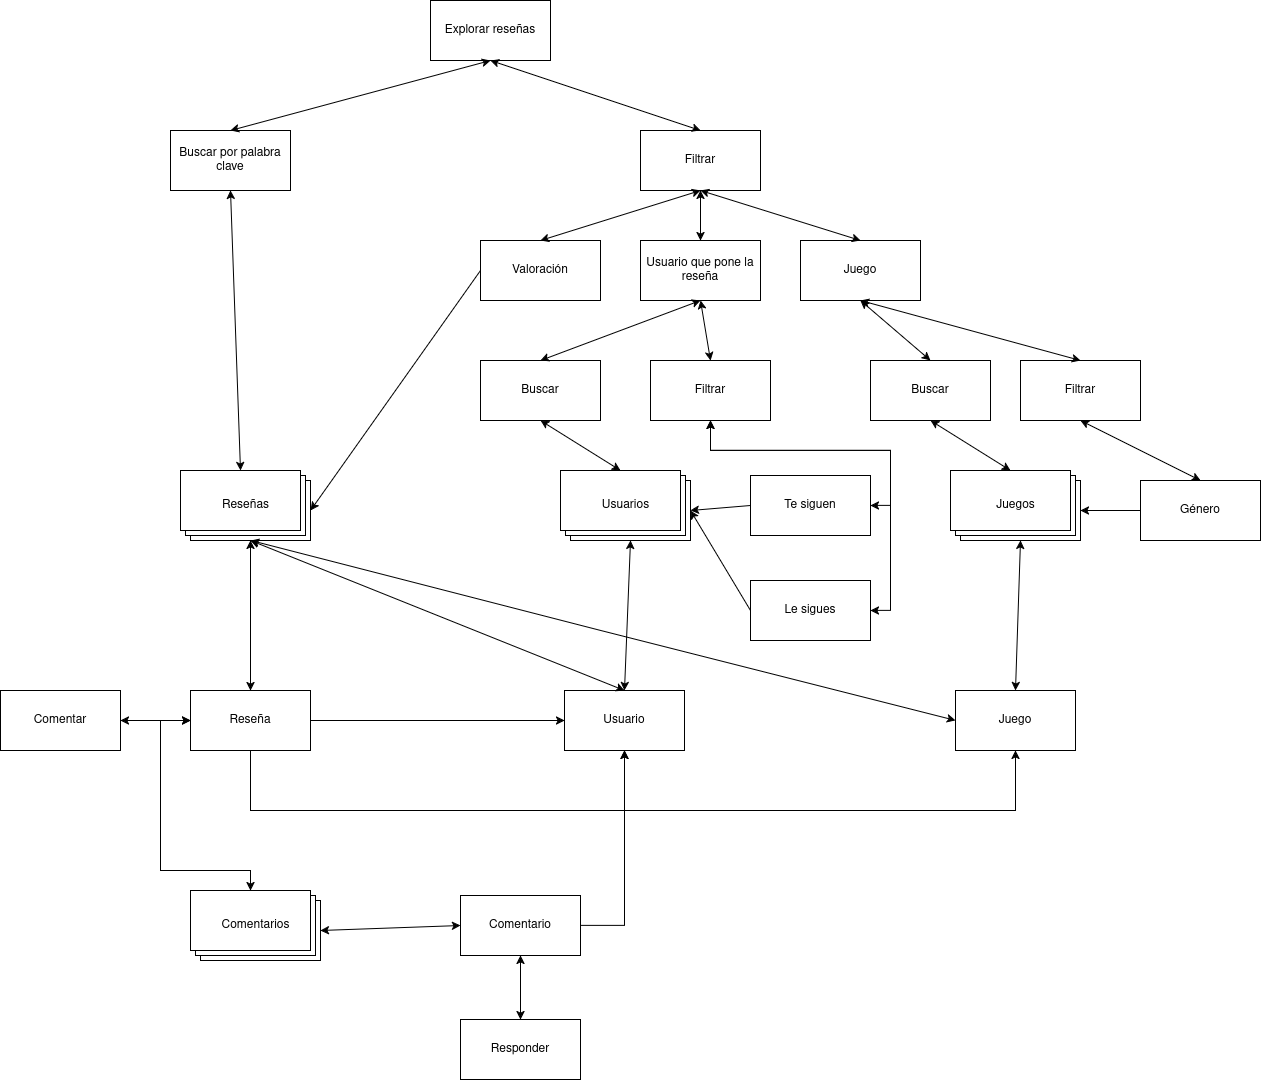

The diagram above was exported from draw.io. Its source (the exported page's mxGraphModel, read from the mxfile embedded in the PNG):
<mxGraphModel dx="1829" dy="579" grid="1" gridSize="10" guides="1" tooltips="1" connect="1" arrows="1" fold="1" page="1" pageScale="1" pageWidth="827" pageHeight="1169" math="0" shadow="0">
  <root>
    <mxCell id="0" />
    <mxCell id="1" parent="0" />
    <mxCell id="txsX5KSjJap9bD4j2TJK-1" value="Explorar reseñas" style="rounded=0;whiteSpace=wrap;html=1;" parent="1" vertex="1">
      <mxGeometry x="280" y="90" width="120" height="60" as="geometry" />
    </mxCell>
    <mxCell id="txsX5KSjJap9bD4j2TJK-2" value="Buscar por palabra clave" style="rounded=0;whiteSpace=wrap;html=1;" parent="1" vertex="1">
      <mxGeometry x="20" y="220" width="120" height="60" as="geometry" />
    </mxCell>
    <mxCell id="txsX5KSjJap9bD4j2TJK-3" value="Filtrar" style="rounded=0;whiteSpace=wrap;html=1;" parent="1" vertex="1">
      <mxGeometry x="490" y="220" width="120" height="60" as="geometry" />
    </mxCell>
    <mxCell id="txsX5KSjJap9bD4j2TJK-4" value="Valoración" style="rounded=0;whiteSpace=wrap;html=1;" parent="1" vertex="1">
      <mxGeometry x="330" y="330" width="120" height="60" as="geometry" />
    </mxCell>
    <mxCell id="txsX5KSjJap9bD4j2TJK-5" value="Usuario que pone la reseña" style="rounded=0;whiteSpace=wrap;html=1;" parent="1" vertex="1">
      <mxGeometry x="490" y="330" width="120" height="60" as="geometry" />
    </mxCell>
    <mxCell id="txsX5KSjJap9bD4j2TJK-6" value="Juego" style="rounded=0;whiteSpace=wrap;html=1;" parent="1" vertex="1">
      <mxGeometry x="650" y="330" width="120" height="60" as="geometry" />
    </mxCell>
    <mxCell id="txsX5KSjJap9bD4j2TJK-7" value="Buscar" style="rounded=0;whiteSpace=wrap;html=1;" parent="1" vertex="1">
      <mxGeometry x="720" y="450" width="120" height="60" as="geometry" />
    </mxCell>
    <mxCell id="txsX5KSjJap9bD4j2TJK-8" value="Filtrar" style="rounded=0;whiteSpace=wrap;html=1;" parent="1" vertex="1">
      <mxGeometry x="870" y="450" width="120" height="60" as="geometry" />
    </mxCell>
    <mxCell id="txsX5KSjJap9bD4j2TJK-9" value="Filtrar" style="rounded=0;whiteSpace=wrap;html=1;" parent="1" vertex="1">
      <mxGeometry x="500" y="450" width="120" height="60" as="geometry" />
    </mxCell>
    <mxCell id="txsX5KSjJap9bD4j2TJK-10" value="Buscar" style="rounded=0;whiteSpace=wrap;html=1;" parent="1" vertex="1">
      <mxGeometry x="330" y="450" width="120" height="60" as="geometry" />
    </mxCell>
    <mxCell id="txsX5KSjJap9bD4j2TJK-13" value="" style="verticalLabelPosition=bottom;verticalAlign=top;html=1;shape=mxgraph.basic.layered_rect;dx=10;outlineConnect=0;whiteSpace=wrap;" parent="1" vertex="1">
      <mxGeometry x="30" y="560" width="130" height="70" as="geometry" />
    </mxCell>
    <mxCell id="txsX5KSjJap9bD4j2TJK-14" value="Reseñas" style="text;html=1;align=center;verticalAlign=middle;resizable=0;points=[];autosize=1;strokeColor=none;fillColor=none;" parent="1" vertex="1">
      <mxGeometry x="60" y="580" width="70" height="30" as="geometry" />
    </mxCell>
    <mxCell id="txsX5KSjJap9bD4j2TJK-15" value="" style="verticalLabelPosition=bottom;verticalAlign=top;html=1;shape=mxgraph.basic.layered_rect;dx=10;outlineConnect=0;whiteSpace=wrap;" parent="1" vertex="1">
      <mxGeometry x="410" y="560" width="130" height="70" as="geometry" />
    </mxCell>
    <mxCell id="txsX5KSjJap9bD4j2TJK-16" value="Usuarios" style="text;html=1;align=center;verticalAlign=middle;resizable=0;points=[];autosize=1;strokeColor=none;fillColor=none;" parent="1" vertex="1">
      <mxGeometry x="440" y="580" width="70" height="30" as="geometry" />
    </mxCell>
    <mxCell id="txsX5KSjJap9bD4j2TJK-17" value="" style="verticalLabelPosition=bottom;verticalAlign=top;html=1;shape=mxgraph.basic.layered_rect;dx=10;outlineConnect=0;whiteSpace=wrap;" parent="1" vertex="1">
      <mxGeometry x="800" y="560" width="130" height="70" as="geometry" />
    </mxCell>
    <mxCell id="txsX5KSjJap9bD4j2TJK-18" value="Juegos" style="text;html=1;align=center;verticalAlign=middle;resizable=0;points=[];autosize=1;strokeColor=none;fillColor=none;" parent="1" vertex="1">
      <mxGeometry x="835" y="580" width="60" height="30" as="geometry" />
    </mxCell>
    <mxCell id="txsX5KSjJap9bD4j2TJK-21" value="Te siguen" style="rounded=0;whiteSpace=wrap;html=1;" parent="1" vertex="1">
      <mxGeometry x="600" y="565" width="120" height="60" as="geometry" />
    </mxCell>
    <mxCell id="txsX5KSjJap9bD4j2TJK-22" value="Le sigues" style="rounded=0;whiteSpace=wrap;html=1;" parent="1" vertex="1">
      <mxGeometry x="600" y="670" width="120" height="60" as="geometry" />
    </mxCell>
    <mxCell id="txsX5KSjJap9bD4j2TJK-23" value="" style="endArrow=classic;startArrow=classic;html=1;rounded=0;entryX=0.5;entryY=1;entryDx=0;entryDy=0;exitX=0.5;exitY=0;exitDx=0;exitDy=0;" parent="1" source="txsX5KSjJap9bD4j2TJK-10" target="txsX5KSjJap9bD4j2TJK-5" edge="1">
      <mxGeometry width="50" height="50" relative="1" as="geometry">
        <mxPoint x="230" y="490" as="sourcePoint" />
        <mxPoint x="280" y="440" as="targetPoint" />
      </mxGeometry>
    </mxCell>
    <mxCell id="txsX5KSjJap9bD4j2TJK-25" value="" style="endArrow=classic;startArrow=classic;html=1;rounded=0;entryX=0.5;entryY=1;entryDx=0;entryDy=0;exitX=1;exitY=0.5;exitDx=0;exitDy=0;" parent="1" source="txsX5KSjJap9bD4j2TJK-22" target="txsX5KSjJap9bD4j2TJK-9" edge="1">
      <mxGeometry width="50" height="50" relative="1" as="geometry">
        <mxPoint x="300" y="810" as="sourcePoint" />
        <mxPoint x="350" y="760" as="targetPoint" />
        <Array as="points">
          <mxPoint x="740" y="700" />
          <mxPoint x="740" y="540" />
          <mxPoint x="560" y="540" />
        </Array>
      </mxGeometry>
    </mxCell>
    <mxCell id="txsX5KSjJap9bD4j2TJK-26" value="" style="endArrow=classic;startArrow=classic;html=1;rounded=0;entryX=0.5;entryY=1;entryDx=0;entryDy=0;exitX=0;exitY=0;exitDx=60;exitDy=0;exitPerimeter=0;" parent="1" source="txsX5KSjJap9bD4j2TJK-15" target="txsX5KSjJap9bD4j2TJK-10" edge="1">
      <mxGeometry width="50" height="50" relative="1" as="geometry">
        <mxPoint x="180" y="740" as="sourcePoint" />
        <mxPoint x="230" y="690" as="targetPoint" />
      </mxGeometry>
    </mxCell>
    <mxCell id="txsX5KSjJap9bD4j2TJK-27" value="" style="endArrow=classic;startArrow=classic;html=1;rounded=0;entryX=1;entryY=0.5;entryDx=0;entryDy=0;exitX=0.5;exitY=1;exitDx=0;exitDy=0;" parent="1" source="txsX5KSjJap9bD4j2TJK-9" target="txsX5KSjJap9bD4j2TJK-21" edge="1">
      <mxGeometry width="50" height="50" relative="1" as="geometry">
        <mxPoint x="290" y="730" as="sourcePoint" />
        <mxPoint x="340" y="680" as="targetPoint" />
        <Array as="points">
          <mxPoint x="560" y="540" />
          <mxPoint x="740" y="540" />
          <mxPoint x="740" y="595" />
        </Array>
      </mxGeometry>
    </mxCell>
    <mxCell id="txsX5KSjJap9bD4j2TJK-28" value="" style="endArrow=classic;startArrow=classic;html=1;rounded=0;entryX=0.5;entryY=1;entryDx=0;entryDy=0;exitX=0.5;exitY=0;exitDx=0;exitDy=0;" parent="1" source="txsX5KSjJap9bD4j2TJK-9" target="txsX5KSjJap9bD4j2TJK-5" edge="1">
      <mxGeometry width="50" height="50" relative="1" as="geometry">
        <mxPoint x="290" y="660" as="sourcePoint" />
        <mxPoint x="340" y="610" as="targetPoint" />
      </mxGeometry>
    </mxCell>
    <mxCell id="txsX5KSjJap9bD4j2TJK-31" value="" style="endArrow=classic;html=1;rounded=0;entryX=0;entryY=0;entryDx=130;entryDy=40;entryPerimeter=0;exitX=0;exitY=0.5;exitDx=0;exitDy=0;" parent="1" source="txsX5KSjJap9bD4j2TJK-21" target="txsX5KSjJap9bD4j2TJK-15" edge="1">
      <mxGeometry width="50" height="50" relative="1" as="geometry">
        <mxPoint x="490" y="720" as="sourcePoint" />
        <mxPoint x="540" y="670" as="targetPoint" />
      </mxGeometry>
    </mxCell>
    <mxCell id="txsX5KSjJap9bD4j2TJK-32" value="" style="endArrow=classic;html=1;rounded=0;entryX=0;entryY=0;entryDx=130;entryDy=40;entryPerimeter=0;exitX=0;exitY=0.5;exitDx=0;exitDy=0;" parent="1" source="txsX5KSjJap9bD4j2TJK-22" target="txsX5KSjJap9bD4j2TJK-15" edge="1">
      <mxGeometry width="50" height="50" relative="1" as="geometry">
        <mxPoint x="410" y="730" as="sourcePoint" />
        <mxPoint x="460" y="680" as="targetPoint" />
      </mxGeometry>
    </mxCell>
    <mxCell id="txsX5KSjJap9bD4j2TJK-33" value="Usuario" style="rounded=0;whiteSpace=wrap;html=1;" parent="1" vertex="1">
      <mxGeometry x="414" y="780" width="120" height="60" as="geometry" />
    </mxCell>
    <mxCell id="txsX5KSjJap9bD4j2TJK-34" value="Género" style="rounded=0;whiteSpace=wrap;html=1;" parent="1" vertex="1">
      <mxGeometry x="990" y="570" width="120" height="60" as="geometry" />
    </mxCell>
    <mxCell id="txsX5KSjJap9bD4j2TJK-36" value="" style="endArrow=classic;startArrow=classic;html=1;rounded=0;entryX=0.5;entryY=1;entryDx=0;entryDy=0;exitX=0.5;exitY=0;exitDx=0;exitDy=0;" parent="1" source="txsX5KSjJap9bD4j2TJK-34" target="txsX5KSjJap9bD4j2TJK-8" edge="1">
      <mxGeometry width="50" height="50" relative="1" as="geometry">
        <mxPoint x="900" y="740" as="sourcePoint" />
        <mxPoint x="950" y="690" as="targetPoint" />
      </mxGeometry>
    </mxCell>
    <mxCell id="txsX5KSjJap9bD4j2TJK-37" value="" style="endArrow=classic;html=1;rounded=0;entryX=0;entryY=0;entryDx=130;entryDy=40;entryPerimeter=0;exitX=0;exitY=0.5;exitDx=0;exitDy=0;" parent="1" source="txsX5KSjJap9bD4j2TJK-34" target="txsX5KSjJap9bD4j2TJK-17" edge="1">
      <mxGeometry width="50" height="50" relative="1" as="geometry">
        <mxPoint x="870" y="780" as="sourcePoint" />
        <mxPoint x="920" y="730" as="targetPoint" />
      </mxGeometry>
    </mxCell>
    <mxCell id="txsX5KSjJap9bD4j2TJK-38" value="" style="endArrow=classic;startArrow=classic;html=1;rounded=0;entryX=0.5;entryY=1;entryDx=0;entryDy=0;exitX=0;exitY=0;exitDx=60;exitDy=0;exitPerimeter=0;" parent="1" source="txsX5KSjJap9bD4j2TJK-17" target="txsX5KSjJap9bD4j2TJK-7" edge="1">
      <mxGeometry width="50" height="50" relative="1" as="geometry">
        <mxPoint x="840" y="780" as="sourcePoint" />
        <mxPoint x="890" y="730" as="targetPoint" />
      </mxGeometry>
    </mxCell>
    <mxCell id="txsX5KSjJap9bD4j2TJK-39" value="" style="endArrow=classic;startArrow=classic;html=1;rounded=0;entryX=0.5;entryY=1;entryDx=0;entryDy=0;exitX=0.5;exitY=0;exitDx=0;exitDy=0;" parent="1" source="txsX5KSjJap9bD4j2TJK-7" target="txsX5KSjJap9bD4j2TJK-6" edge="1">
      <mxGeometry width="50" height="50" relative="1" as="geometry">
        <mxPoint x="890" y="390" as="sourcePoint" />
        <mxPoint x="940" y="340" as="targetPoint" />
      </mxGeometry>
    </mxCell>
    <mxCell id="txsX5KSjJap9bD4j2TJK-40" value="" style="endArrow=classic;startArrow=classic;html=1;rounded=0;entryX=0.5;entryY=1;entryDx=0;entryDy=0;exitX=0.5;exitY=0;exitDx=0;exitDy=0;" parent="1" source="txsX5KSjJap9bD4j2TJK-8" target="txsX5KSjJap9bD4j2TJK-6" edge="1">
      <mxGeometry width="50" height="50" relative="1" as="geometry">
        <mxPoint x="950" y="390" as="sourcePoint" />
        <mxPoint x="1000" y="340" as="targetPoint" />
      </mxGeometry>
    </mxCell>
    <mxCell id="txsX5KSjJap9bD4j2TJK-41" value="" style="endArrow=classic;startArrow=classic;html=1;rounded=0;entryX=0.5;entryY=1;entryDx=0;entryDy=0;exitX=0.5;exitY=0;exitDx=0;exitDy=0;" parent="1" source="txsX5KSjJap9bD4j2TJK-4" target="txsX5KSjJap9bD4j2TJK-3" edge="1">
      <mxGeometry width="50" height="50" relative="1" as="geometry">
        <mxPoint x="290" y="340" as="sourcePoint" />
        <mxPoint x="340" y="290" as="targetPoint" />
      </mxGeometry>
    </mxCell>
    <mxCell id="txsX5KSjJap9bD4j2TJK-42" value="" style="endArrow=classic;html=1;rounded=0;entryX=0;entryY=0;entryDx=130;entryDy=40;entryPerimeter=0;exitX=0;exitY=0.5;exitDx=0;exitDy=0;" parent="1" source="txsX5KSjJap9bD4j2TJK-4" target="txsX5KSjJap9bD4j2TJK-13" edge="1">
      <mxGeometry width="50" height="50" relative="1" as="geometry">
        <mxPoint x="240" y="690" as="sourcePoint" />
        <mxPoint x="290" y="640" as="targetPoint" />
      </mxGeometry>
    </mxCell>
    <mxCell id="txsX5KSjJap9bD4j2TJK-43" value="Juego" style="rounded=0;whiteSpace=wrap;html=1;" parent="1" vertex="1">
      <mxGeometry x="805" y="780" width="120" height="60" as="geometry" />
    </mxCell>
    <mxCell id="txsX5KSjJap9bD4j2TJK-44" value="Reseña" style="rounded=0;whiteSpace=wrap;html=1;" parent="1" vertex="1">
      <mxGeometry x="40" y="780" width="120" height="60" as="geometry" />
    </mxCell>
    <mxCell id="txsX5KSjJap9bD4j2TJK-46" value="" style="endArrow=classic;startArrow=classic;html=1;rounded=0;entryX=0;entryY=0;entryDx=70;entryDy=70;entryPerimeter=0;exitX=0.5;exitY=0;exitDx=0;exitDy=0;" parent="1" source="txsX5KSjJap9bD4j2TJK-33" target="txsX5KSjJap9bD4j2TJK-13" edge="1">
      <mxGeometry width="50" height="50" relative="1" as="geometry">
        <mxPoint x="310" y="780" as="sourcePoint" />
        <mxPoint x="360" y="730" as="targetPoint" />
      </mxGeometry>
    </mxCell>
    <mxCell id="txsX5KSjJap9bD4j2TJK-47" value="" style="endArrow=classic;startArrow=classic;html=1;rounded=0;entryX=0;entryY=0;entryDx=70;entryDy=70;entryPerimeter=0;exitX=0.5;exitY=0;exitDx=0;exitDy=0;" parent="1" source="txsX5KSjJap9bD4j2TJK-33" target="txsX5KSjJap9bD4j2TJK-15" edge="1">
      <mxGeometry width="50" height="50" relative="1" as="geometry">
        <mxPoint x="450" y="740" as="sourcePoint" />
        <mxPoint x="500" y="690" as="targetPoint" />
      </mxGeometry>
    </mxCell>
    <mxCell id="txsX5KSjJap9bD4j2TJK-48" value="" style="endArrow=classic;startArrow=classic;html=1;rounded=0;entryX=0;entryY=0;entryDx=70;entryDy=70;entryPerimeter=0;exitX=0.5;exitY=0;exitDx=0;exitDy=0;" parent="1" source="txsX5KSjJap9bD4j2TJK-43" target="txsX5KSjJap9bD4j2TJK-17" edge="1">
      <mxGeometry width="50" height="50" relative="1" as="geometry">
        <mxPoint x="690" y="860" as="sourcePoint" />
        <mxPoint x="740" y="810" as="targetPoint" />
      </mxGeometry>
    </mxCell>
    <mxCell id="txsX5KSjJap9bD4j2TJK-49" value="" style="endArrow=classic;startArrow=classic;html=1;rounded=0;entryX=0;entryY=0.5;entryDx=0;entryDy=0;exitX=0;exitY=0;exitDx=70;exitDy=70;exitPerimeter=0;" parent="1" source="txsX5KSjJap9bD4j2TJK-13" target="txsX5KSjJap9bD4j2TJK-43" edge="1">
      <mxGeometry width="50" height="50" relative="1" as="geometry">
        <mxPoint x="720" y="840" as="sourcePoint" />
        <mxPoint x="770" y="790" as="targetPoint" />
        <Array as="points">
          <mxPoint x="450" y="720" />
        </Array>
      </mxGeometry>
    </mxCell>
    <mxCell id="txsX5KSjJap9bD4j2TJK-50" value="" style="endArrow=classic;html=1;rounded=0;entryX=0.5;entryY=1;entryDx=0;entryDy=0;exitX=0.5;exitY=1;exitDx=0;exitDy=0;" parent="1" source="txsX5KSjJap9bD4j2TJK-44" target="txsX5KSjJap9bD4j2TJK-33" edge="1">
      <mxGeometry width="50" height="50" relative="1" as="geometry">
        <mxPoint x="230" y="980" as="sourcePoint" />
        <mxPoint x="280" y="930" as="targetPoint" />
        <Array as="points">
          <mxPoint x="100" y="900" />
          <mxPoint x="474" y="900" />
        </Array>
      </mxGeometry>
    </mxCell>
    <mxCell id="txsX5KSjJap9bD4j2TJK-51" value="" style="endArrow=classic;html=1;rounded=0;entryX=0.5;entryY=1;entryDx=0;entryDy=0;exitX=0.5;exitY=1;exitDx=0;exitDy=0;" parent="1" source="txsX5KSjJap9bD4j2TJK-44" target="txsX5KSjJap9bD4j2TJK-43" edge="1">
      <mxGeometry width="50" height="50" relative="1" as="geometry">
        <mxPoint x="740" y="960" as="sourcePoint" />
        <mxPoint x="790" y="910" as="targetPoint" />
        <Array as="points">
          <mxPoint x="100" y="900" />
          <mxPoint x="865" y="900" />
        </Array>
      </mxGeometry>
    </mxCell>
    <mxCell id="txsX5KSjJap9bD4j2TJK-52" value="" style="endArrow=classic;startArrow=classic;html=1;rounded=0;entryX=0.5;entryY=1;entryDx=0;entryDy=0;exitX=0.5;exitY=0;exitDx=0;exitDy=0;" parent="1" source="txsX5KSjJap9bD4j2TJK-5" target="txsX5KSjJap9bD4j2TJK-3" edge="1">
      <mxGeometry width="50" height="50" relative="1" as="geometry">
        <mxPoint x="670" y="290" as="sourcePoint" />
        <mxPoint x="720" y="240" as="targetPoint" />
      </mxGeometry>
    </mxCell>
    <mxCell id="txsX5KSjJap9bD4j2TJK-53" value="" style="endArrow=classic;startArrow=classic;html=1;rounded=0;entryX=0.5;entryY=0;entryDx=0;entryDy=0;exitX=0.5;exitY=1;exitDx=0;exitDy=0;" parent="1" source="txsX5KSjJap9bD4j2TJK-3" target="txsX5KSjJap9bD4j2TJK-6" edge="1">
      <mxGeometry width="50" height="50" relative="1" as="geometry">
        <mxPoint x="670" y="280" as="sourcePoint" />
        <mxPoint x="720" y="230" as="targetPoint" />
      </mxGeometry>
    </mxCell>
    <mxCell id="txsX5KSjJap9bD4j2TJK-54" value="" style="endArrow=classic;startArrow=classic;html=1;rounded=0;entryX=0.5;entryY=1;entryDx=0;entryDy=0;exitX=0;exitY=0;exitDx=60;exitDy=0;exitPerimeter=0;" parent="1" source="txsX5KSjJap9bD4j2TJK-13" target="txsX5KSjJap9bD4j2TJK-2" edge="1">
      <mxGeometry width="50" height="50" relative="1" as="geometry">
        <mxPoint x="30" y="440" as="sourcePoint" />
        <mxPoint x="80" y="390" as="targetPoint" />
      </mxGeometry>
    </mxCell>
    <mxCell id="txsX5KSjJap9bD4j2TJK-55" value="" style="endArrow=classic;startArrow=classic;html=1;rounded=0;entryX=0.5;entryY=1;entryDx=0;entryDy=0;exitX=0.5;exitY=0;exitDx=0;exitDy=0;" parent="1" source="txsX5KSjJap9bD4j2TJK-2" target="txsX5KSjJap9bD4j2TJK-1" edge="1">
      <mxGeometry width="50" height="50" relative="1" as="geometry">
        <mxPoint x="90" y="480" as="sourcePoint" />
        <mxPoint x="140" y="430" as="targetPoint" />
      </mxGeometry>
    </mxCell>
    <mxCell id="txsX5KSjJap9bD4j2TJK-56" value="" style="endArrow=classic;startArrow=classic;html=1;rounded=0;entryX=0.5;entryY=1;entryDx=0;entryDy=0;exitX=0.5;exitY=0;exitDx=0;exitDy=0;" parent="1" source="txsX5KSjJap9bD4j2TJK-3" target="txsX5KSjJap9bD4j2TJK-1" edge="1">
      <mxGeometry width="50" height="50" relative="1" as="geometry">
        <mxPoint x="170" y="380" as="sourcePoint" />
        <mxPoint x="220" y="330" as="targetPoint" />
      </mxGeometry>
    </mxCell>
    <mxCell id="txsX5KSjJap9bD4j2TJK-57" value="" style="endArrow=classic;startArrow=classic;html=1;rounded=0;entryX=0;entryY=0;entryDx=70;entryDy=70;entryPerimeter=0;exitX=0.5;exitY=0;exitDx=0;exitDy=0;" parent="1" source="txsX5KSjJap9bD4j2TJK-44" target="txsX5KSjJap9bD4j2TJK-13" edge="1">
      <mxGeometry width="50" height="50" relative="1" as="geometry">
        <mxPoint x="30" y="730" as="sourcePoint" />
        <mxPoint x="80" y="680" as="targetPoint" />
      </mxGeometry>
    </mxCell>
    <mxCell id="txsX5KSjJap9bD4j2TJK-58" value="" style="verticalLabelPosition=bottom;verticalAlign=top;html=1;shape=mxgraph.basic.layered_rect;dx=10;outlineConnect=0;whiteSpace=wrap;" parent="1" vertex="1">
      <mxGeometry x="40" y="980" width="130" height="70" as="geometry" />
    </mxCell>
    <mxCell id="txsX5KSjJap9bD4j2TJK-59" value="Comentarios" style="text;html=1;align=center;verticalAlign=middle;resizable=0;points=[];autosize=1;strokeColor=none;fillColor=none;" parent="1" vertex="1">
      <mxGeometry x="60" y="1000" width="90" height="30" as="geometry" />
    </mxCell>
    <mxCell id="txsX5KSjJap9bD4j2TJK-60" value="Comentario" style="rounded=0;whiteSpace=wrap;html=1;" parent="1" vertex="1">
      <mxGeometry x="310" y="985" width="120" height="60" as="geometry" />
    </mxCell>
    <mxCell id="txsX5KSjJap9bD4j2TJK-61" value="" style="endArrow=classic;html=1;rounded=0;entryX=0.5;entryY=1;entryDx=0;entryDy=0;exitX=1;exitY=0.5;exitDx=0;exitDy=0;" parent="1" source="txsX5KSjJap9bD4j2TJK-60" target="txsX5KSjJap9bD4j2TJK-33" edge="1">
      <mxGeometry width="50" height="50" relative="1" as="geometry">
        <mxPoint x="480" y="1040" as="sourcePoint" />
        <mxPoint x="530" y="1000" as="targetPoint" />
        <Array as="points">
          <mxPoint x="474" y="1015" />
        </Array>
      </mxGeometry>
    </mxCell>
    <mxCell id="txsX5KSjJap9bD4j2TJK-62" value="" style="endArrow=classic;startArrow=classic;html=1;rounded=0;entryX=0;entryY=0.5;entryDx=0;entryDy=0;exitX=0;exitY=0;exitDx=130;exitDy=40;exitPerimeter=0;" parent="1" source="txsX5KSjJap9bD4j2TJK-58" target="txsX5KSjJap9bD4j2TJK-60" edge="1">
      <mxGeometry width="50" height="50" relative="1" as="geometry">
        <mxPoint x="200" y="1110" as="sourcePoint" />
        <mxPoint x="250" y="1060" as="targetPoint" />
      </mxGeometry>
    </mxCell>
    <mxCell id="txsX5KSjJap9bD4j2TJK-63" value="" style="endArrow=classic;startArrow=classic;html=1;rounded=0;entryX=0.5;entryY=1;entryDx=0;entryDy=0;exitX=0.5;exitY=0;exitDx=0;exitDy=0;" parent="1" source="txsX5KSjJap9bD4j2TJK-64" target="txsX5KSjJap9bD4j2TJK-60" edge="1">
      <mxGeometry width="50" height="50" relative="1" as="geometry">
        <mxPoint x="370" y="1090" as="sourcePoint" />
        <mxPoint x="390" y="1090" as="targetPoint" />
      </mxGeometry>
    </mxCell>
    <mxCell id="txsX5KSjJap9bD4j2TJK-64" value="Responder" style="rounded=0;whiteSpace=wrap;html=1;" parent="1" vertex="1">
      <mxGeometry x="310" y="1109" width="120" height="60" as="geometry" />
    </mxCell>
    <mxCell id="txsX5KSjJap9bD4j2TJK-65" value="Comentar" style="rounded=0;whiteSpace=wrap;html=1;" parent="1" vertex="1">
      <mxGeometry x="-150" y="780" width="120" height="60" as="geometry" />
    </mxCell>
    <mxCell id="txsX5KSjJap9bD4j2TJK-66" value="" style="endArrow=classic;startArrow=classic;html=1;rounded=0;entryX=0;entryY=0.5;entryDx=0;entryDy=0;exitX=1;exitY=0.5;exitDx=0;exitDy=0;" parent="1" source="txsX5KSjJap9bD4j2TJK-65" target="txsX5KSjJap9bD4j2TJK-44" edge="1">
      <mxGeometry width="50" height="50" relative="1" as="geometry">
        <mxPoint x="-30" y="950" as="sourcePoint" />
        <mxPoint x="20" y="900" as="targetPoint" />
      </mxGeometry>
    </mxCell>
    <mxCell id="txsX5KSjJap9bD4j2TJK-67" value="" style="endArrow=classic;startArrow=classic;html=1;rounded=0;entryX=0;entryY=0.5;entryDx=0;entryDy=0;exitX=0;exitY=0;exitDx=60;exitDy=0;exitPerimeter=0;" parent="1" source="txsX5KSjJap9bD4j2TJK-58" target="txsX5KSjJap9bD4j2TJK-44" edge="1">
      <mxGeometry width="50" height="50" relative="1" as="geometry">
        <mxPoint x="-30" y="940" as="sourcePoint" />
        <mxPoint x="20" y="890" as="targetPoint" />
        <Array as="points">
          <mxPoint x="100" y="960" />
          <mxPoint x="10" y="960" />
          <mxPoint x="10" y="810" />
        </Array>
      </mxGeometry>
    </mxCell>
    <mxCell id="txsX5KSjJap9bD4j2TJK-68" value="" style="endArrow=classic;html=1;rounded=0;entryX=0;entryY=0.5;entryDx=0;entryDy=0;exitX=1;exitY=0.5;exitDx=0;exitDy=0;" parent="1" source="txsX5KSjJap9bD4j2TJK-44" target="txsX5KSjJap9bD4j2TJK-33" edge="1">
      <mxGeometry width="50" height="50" relative="1" as="geometry">
        <mxPoint x="250" y="850" as="sourcePoint" />
        <mxPoint x="300" y="800" as="targetPoint" />
      </mxGeometry>
    </mxCell>
  </root>
</mxGraphModel>